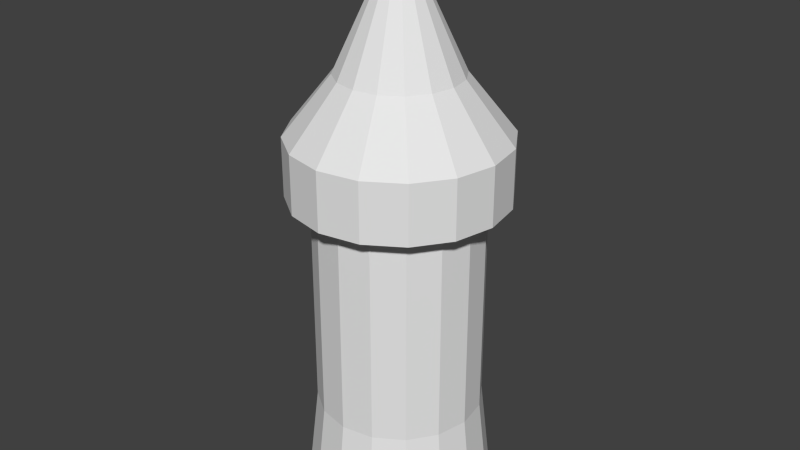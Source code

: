 # Source: tour_archer_age_2.blend  (saved by Blender 2.62.0; exported with 4.5.12 LTS)
import bpy
from mathutils import Matrix  # noqa: F401  (used for matrix-valued properties, if any)

bpy.ops.wm.read_factory_settings(use_empty=True)
scene = bpy.context.scene
scene.name = 'Scene'

# ---- collections
col_collection_1 = bpy.data.collections.new('Collection 1'); scene.collection.children.link(col_collection_1)

# ---- materials (node trees are filled in below, after node groups)
mat_material_001 = bpy.data.materials.new('Material.001')
mat_material_001.alpha_threshold = 0.0
mat_material_001.use_transparent_shadow = False
mat_material_001.roughness = 0.5
mat_material_001.specular_intensity = 0.0
mat_material_001.line_color = (0.0, 0.0, 0.0, 1.0)

# ---- material node trees

# ---- world
world_world = bpy.data.worlds.new('World'); scene.world = world_world
world_world.color = (0.05088, 0.05088, 0.05088)
world_world.use_sun_shadow = False
world_world.sun_shadow_jitter_overblur = 0.0
world_world.cycles.sampling_method = 'MANUAL'
world_world.cycles.sample_map_resolution = 256

# ---- meshes
me_circle_001 = bpy.data.meshes.new('Circle.001')
me_circle_001.from_pydata([(1.78e-08, 0.695, -0.01739), (0.266, 0.6421, -0.01739), (0.4915, 0.4915, -0.01739), (0.6421, 0.266, -0.01739), (0.695, -2.48e-08, -0.01739), (0.6421, -0.266, -0.01739), (0.4915, -0.4915, -0.01739), (0.266, -0.6421, -0.01739), (1.227e-07, -0.695, -0.01739), (-0.266, -0.6421, -0.01739), (-0.4915, -0.4915, -0.01739), (-0.6421, -0.266, -0.01739), (-0.695, 1.387e-08, -0.01739), (-0.6421, 0.266, -0.01739), (-0.4915, 0.4915, -0.01739), (-0.266, 0.6421, -0.01739), (-0.2357, 0.5691, -0.7153), (-0.4356, 0.4356, -0.7153), (-0.5691, 0.2357, -0.7153), (-0.616, 1.372e-08, -0.7153), (-0.5691, -0.2357, -0.7153), (-0.4356, -0.4356, -0.7153), (-0.2357, -0.5691, -0.7153), (1.139e-07, -0.616, -0.7153), (0.2357, -0.5691, -0.7153), (0.4356, -0.4356, -0.7153), (0.5691, -0.2357, -0.7153), (0.616, -2.055e-08, -0.7153), (0.5691, 0.2357, -0.7153), (0.4356, 0.4356, -0.7153), (0.2357, 0.5691, -0.7153), (2.092e-08, 0.616, -0.7153), (2.092e-08, 0.616, -2.344), (0.2357, 0.5691, -2.344), (0.4356, 0.4356, -2.344), (0.5691, 0.2357, -2.344), (0.616, -2.055e-08, -2.344), (0.5691, -0.2357, -2.344), (0.4356, -0.4356, -2.344), (0.2357, -0.5691, -2.344), (1.139e-07, -0.616, -2.344), (-0.2357, -0.5691, -2.344), (-0.4356, -0.4356, -2.344), (-0.5691, -0.2357, -2.344), (-0.616, 1.372e-08, -2.344), (-0.5691, 0.2357, -2.344), (-0.4356, 0.4356, -2.344), (-0.2357, 0.5691, -2.344), (-0.303, 0.7316, -2.344), (-0.5599, 0.5599, -2.344), (-0.7316, 0.303, -2.344), (-0.7918, 1.723e-08, -2.344), (-0.7316, -0.303, -2.344), (-0.5599, -0.5599, -2.344), (-0.303, -0.7316, -2.344), (1.258e-07, -0.7918, -2.344), (0.303, -0.7316, -2.344), (0.5599, -0.5599, -2.344), (0.7316, -0.303, -2.344), (0.7918, -2.683e-08, -2.344), (0.7316, 0.303, -2.344), (0.5599, 0.5599, -2.344), (0.303, 0.7316, -2.344), (6.235e-09, 0.7918, -2.344), (6.235e-09, 0.7918, -2.78), (0.303, 0.7316, -2.78), (0.5599, 0.5599, -2.78), (0.7316, 0.303, -2.78), (0.7918, -2.683e-08, -2.78), (0.7316, -0.303, -2.78), (0.5599, -0.5599, -2.78), (0.303, -0.7316, -2.78), (1.258e-07, -0.7918, -2.78), (-0.303, -0.7316, -2.78), (-0.5599, -0.5599, -2.78), (-0.7316, -0.303, -2.78), (-0.7918, 1.723e-08, -2.78), (-0.7316, 0.303, -2.78), (-0.5599, 0.5599, -2.78), (-0.303, 0.7316, -2.78), (-0.1715, 0.414, -3.211), (-0.3169, 0.3169, -3.211), (-0.414, 0.1715, -3.211), (-0.4482, 1.747e-08, -3.211), (-0.414, -0.1715, -3.211), (-0.3169, -0.3169, -3.211), (-0.1715, -0.414, -3.211), (9.581e-08, -0.4482, -3.211), (0.1715, -0.414, -3.211), (0.3169, -0.3169, -3.211), (0.414, -0.1715, -3.211), (0.4482, -7.459e-09, -3.211), (0.414, 0.1715, -3.211), (0.3169, 0.3169, -3.211), (0.1715, 0.414, -3.211), (2.814e-08, 0.4482, -3.211), (1.985e-08, 6.194e-09, -4.178)], [], [(15, 0, 31, 16), (14, 15, 16, 17), (13, 14, 17, 18), (12, 13, 18, 19), (11, 12, 19, 20), (11, 20, 21, 10), (9, 10, 21, 22), (9, 22, 23, 8), (7, 8, 23, 24), (7, 24, 25, 6), (5, 6, 25, 26), (5, 26, 27, 4), (3, 4, 27, 28), (3, 28, 29, 2), (1, 2, 29, 30), (31, 0, 1, 30), (30, 33, 32, 31), (30, 29, 34, 33), (28, 35, 34, 29), (28, 27, 36, 35), (26, 37, 36, 27), (26, 25, 38, 37), (24, 39, 38, 25), (24, 23, 40, 39), (22, 41, 40, 23), (22, 21, 42, 41), (20, 43, 42, 21), (20, 19, 44, 43), (19, 18, 45, 44), (18, 17, 46, 45), (17, 16, 47, 46), (16, 31, 32, 47), (47, 32, 63, 48), (46, 47, 48, 49), (45, 46, 49, 50), (44, 45, 50, 51), (43, 44, 51, 52), (43, 52, 53, 42), (41, 42, 53, 54), (41, 54, 55, 40), (39, 40, 55, 56), (39, 56, 57, 38), (37, 38, 57, 58), (37, 58, 59, 36), (35, 36, 59, 60), (35, 60, 61, 34), (33, 34, 61, 62), (33, 62, 63, 32), (62, 65, 64, 63), (62, 61, 66, 65), (60, 67, 66, 61), (60, 59, 68, 67), (58, 69, 68, 59), (58, 57, 70, 69), (56, 71, 70, 57), (56, 55, 72, 71), (54, 73, 72, 55), (54, 53, 74, 73), (52, 75, 74, 53), (52, 51, 76, 75), (51, 50, 77, 76), (50, 49, 78, 77), (49, 48, 79, 78), (48, 63, 64, 79), (79, 64, 95, 80), (78, 79, 80, 81), (77, 78, 81, 82), (76, 77, 82, 83), (75, 76, 83, 84), (75, 84, 85, 74), (73, 74, 85, 86), (73, 86, 87, 72), (71, 72, 87, 88), (71, 88, 89, 70), (69, 70, 89, 90), (69, 90, 91, 68), (67, 68, 91, 92), (67, 92, 93, 66), (65, 66, 93, 94), (65, 94, 95, 64), (80, 95, 96), (94, 96, 95), (93, 96, 94), (92, 96, 93), (86, 96, 87), (85, 96, 86), (84, 96, 85), (83, 96, 84), (82, 96, 83), (81, 96, 82), (80, 96, 81), (91, 96, 92), (90, 96, 91), (89, 96, 90), (88, 96, 89), (87, 96, 88)])
_uv = me_circle_001.uv_layers.new(name='UVMap')
_uv.uv.foreach_set('vector', [0.688, 0.4117, 0.7345, 0.4055, 0.7159, 0.2856, 0.6738, 0.2896, 0.6418, 0.4164, 0.688, 0.4117, 0.6738, 0.2896, 0.6307, 0.2927, 0.5956, 0.4197, 0.6418, 0.4164, 0.6307, 0.2927, 0.5873, 0.2956, 0.5496, 0.4221, 0.5956, 0.4197, 0.5873, 0.2956, 0.5435, 0.2978, 0.5039, 0.4237, 0.5496, 0.4221, 0.5435, 0.2978, 0.4996, 0.2996, 0.5039, 0.4237, 0.4996, 0.2996, 0.4554, 0.3004, 0.4582, 0.4251, 0.4126, 0.4256, 0.4582, 0.4251, 0.4554, 0.3004, 0.4113, 0.3013, 0.4126, 0.4256, 0.4113, 0.3013, 0.367, 0.3013, 0.367, 0.426, 0.3214, 0.4256, 0.367, 0.426, 0.367, 0.3013, 0.3228, 0.3013, 0.3214, 0.4256, 0.3228, 0.3013, 0.2786, 0.3004, 0.2757, 0.4251, 0.23, 0.4237, 0.2757, 0.4251, 0.2786, 0.3004, 0.2344, 0.2995, 0.23, 0.4237, 0.2344, 0.2995, 0.1905, 0.2977, 0.1842, 0.422, 0.1383, 0.4193, 0.1842, 0.422, 0.1905, 0.2977, 0.1467, 0.2958, 0.1383, 0.4193, 0.1467, 0.2958, 0.1034, 0.2929, 0.09235, 0.4161, 0.0463, 0.4114, 0.09235, 0.4161, 0.1034, 0.2929, 0.06046, 0.2898, 0.01843, 0.2858, 0.0, 0.4053, 0.0463, 0.4114, 0.06046, 0.2898, 0.06046, 0.2898, 0.07224, 0.001677, 0.03029, 4.709e-07, 0.01843, 0.2858, 0.06046, 0.2898, 0.1034, 0.2929, 0.1142, 0.003268, 0.07224, 0.001677, 0.1467, 0.2958, 0.1563, 0.004632, 0.1142, 0.003268, 0.1034, 0.2929, 0.1467, 0.2958, 0.1905, 0.2977, 0.1984, 0.005856, 0.1563, 0.004632, 0.2344, 0.2995, 0.2405, 0.006756, 0.1984, 0.005856, 0.1905, 0.2977, 0.2344, 0.2995, 0.2786, 0.3004, 0.2827, 0.007491, 0.2405, 0.006756, 0.3228, 0.3013, 0.3248, 0.007857, 0.2827, 0.007491, 0.2786, 0.3004, 0.3228, 0.3013, 0.367, 0.3013, 0.367, 0.008047, 0.3248, 0.007857, 0.4113, 0.3013, 0.4092, 0.007854, 0.367, 0.008047, 0.367, 0.3013, 0.4113, 0.3013, 0.4554, 0.3004, 0.4514, 0.007485, 0.4092, 0.007854, 0.4996, 0.2996, 0.4936, 0.006744, 0.4514, 0.007485, 0.4554, 0.3004, 0.4996, 0.2996, 0.5435, 0.2978, 0.5357, 0.005837, 0.4936, 0.006744, 0.5435, 0.2978, 0.5873, 0.2956, 0.5778, 0.004677, 0.5357, 0.005837, 0.5873, 0.2956, 0.6307, 0.2927, 0.6198, 0.003291, 0.5778, 0.004677, 0.6307, 0.2927, 0.6738, 0.2896, 0.6618, 0.001716, 0.6198, 0.003291, 0.6738, 0.2896, 0.7159, 0.2856, 0.7037, 0.0, 0.6618, 0.001716, 0.6669, 0.5439, 0.6669, 0.5871, 0.6979, 0.5932, 0.6979, 0.5378, 0.6504, 0.504, 0.6669, 0.5439, 0.6979, 0.5378, 0.6767, 0.4865, 0.6199, 0.4735, 0.6504, 0.504, 0.6767, 0.4865, 0.6375, 0.4473, 0.58, 0.457, 0.6199, 0.4735, 0.6375, 0.4473, 0.5862, 0.426, 0.5369, 0.457, 0.58, 0.457, 0.5862, 0.426, 0.5307, 0.426, 0.5369, 0.457, 0.5307, 0.426, 0.4795, 0.4473, 0.497, 0.4735, 0.4665, 0.504, 0.497, 0.4735, 0.4795, 0.4473, 0.4402, 0.4865, 0.4665, 0.504, 0.4402, 0.4865, 0.419, 0.5378, 0.45, 0.5439, 0.45, 0.5871, 0.45, 0.5439, 0.419, 0.5378, 0.419, 0.5932, 0.45, 0.5871, 0.419, 0.5932, 0.4402, 0.6445, 0.4665, 0.6269, 0.497, 0.6575, 0.4665, 0.6269, 0.4402, 0.6445, 0.4795, 0.6837, 0.497, 0.6575, 0.4795, 0.6837, 0.5307, 0.7049, 0.5369, 0.674, 0.58, 0.674, 0.5369, 0.674, 0.5307, 0.7049, 0.5862, 0.7049, 0.58, 0.674, 0.5862, 0.7049, 0.6375, 0.6837, 0.6199, 0.6575, 0.6504, 0.6269, 0.6199, 0.6575, 0.6375, 0.6837, 0.6767, 0.6445, 0.6504, 0.6269, 0.6767, 0.6445, 0.6979, 0.5932, 0.6669, 0.5871, 0.9637, 0.7563, 0.9637, 0.705, 1.0, 0.705, 1.0, 0.7563, 0.9637, 0.7563, 0.9274, 0.7563, 0.9274, 0.705, 0.9637, 0.705, 0.8911, 0.7563, 0.8911, 0.705, 0.9274, 0.705, 0.9274, 0.7563, 0.8911, 0.7563, 0.8548, 0.7563, 0.8548, 0.705, 0.8911, 0.705, 0.8185, 0.7563, 0.8185, 0.705, 0.8548, 0.705, 0.8548, 0.7563, 0.8185, 0.7563, 0.7821, 0.7563, 0.7821, 0.705, 0.8185, 0.705, 0.7458, 0.7563, 0.7458, 0.705, 0.7821, 0.705, 0.7821, 0.7563, 0.7458, 0.7563, 0.7095, 0.7563, 0.7095, 0.705, 0.7458, 0.705, 0.6732, 0.7563, 0.6732, 0.705, 0.7095, 0.705, 0.7095, 0.7563, 0.6732, 0.7563, 0.6369, 0.7563, 0.6369, 0.705, 0.6732, 0.705, 0.6006, 0.7563, 0.6006, 0.705, 0.6369, 0.705, 0.6369, 0.7563, 0.6006, 0.7563, 0.5643, 0.7563, 0.5643, 0.705, 0.6006, 0.705, 0.5643, 0.7563, 0.5279, 0.7563, 0.528, 0.705, 0.5643, 0.705, 0.5279, 0.7563, 0.4916, 0.7563, 0.4916, 0.705, 0.528, 0.705, 0.4916, 0.7563, 0.4553, 0.7562, 0.4553, 0.705, 0.4916, 0.705, 0.4553, 0.7562, 0.419, 0.7562, 0.419, 0.7049, 0.4553, 0.705, 5.983e-05, 0.4672, 0.0, 0.426, 0.07279, 0.4349, 0.07426, 0.4584, 0.00909, 0.5061, 5.983e-05, 0.4672, 0.07426, 0.4584, 0.08029, 0.4819, 0.02545, 0.5417, 0.00909, 0.5061, 0.08029, 0.4819, 0.09067, 0.5043, 0.04777, 0.5731, 0.02545, 0.5417, 0.09067, 0.5043, 0.1049, 0.5246, 0.07497, 0.5998, 0.04777, 0.5731, 0.1049, 0.5246, 0.1231, 0.5418, 0.07497, 0.5998, 0.1231, 0.5418, 0.144, 0.5557, 0.1066, 0.6216, 0.1416, 0.6374, 0.1066, 0.6216, 0.144, 0.5557, 0.1667, 0.5664, 0.1416, 0.6374, 0.1667, 0.5664, 0.1912, 0.5723, 0.1785, 0.647, 0.2166, 0.6499, 0.1785, 0.647, 0.1912, 0.5723, 0.2162, 0.5747, 0.2166, 0.6499, 0.2162, 0.5747, 0.2412, 0.5721, 0.2545, 0.6465, 0.2917, 0.6364, 0.2545, 0.6465, 0.2412, 0.5721, 0.2653, 0.5653, 0.2917, 0.6364, 0.2653, 0.5653, 0.2878, 0.5544, 0.3269, 0.6196, 0.3583, 0.5965, 0.3269, 0.6196, 0.2878, 0.5544, 0.3083, 0.5402, 0.3583, 0.5965, 0.3083, 0.5402, 0.3252, 0.5223, 0.3852, 0.5676, 0.4059, 0.5338, 0.3852, 0.5676, 0.3252, 0.5223, 0.3388, 0.5021, 0.4059, 0.5338, 0.3388, 0.5021, 0.3477, 0.4803, 0.419, 0.4951, 0.07426, 0.4584, 0.07279, 0.4349, 0.2153, 0.426, 0.3388, 0.5021, 0.2153, 0.426, 0.3477, 0.4803, 0.3252, 0.5223, 0.2153, 0.426, 0.3388, 0.5021, 0.3083, 0.5402, 0.2153, 0.426, 0.3252, 0.5223, 0.1667, 0.5664, 0.2153, 0.426, 0.1912, 0.5723, 0.144, 0.5557, 0.2153, 0.426, 0.1667, 0.5664, 0.1231, 0.5418, 0.2153, 0.426, 0.144, 0.5557, 0.1049, 0.5246, 0.2153, 0.426, 0.1231, 0.5418, 0.09067, 0.5043, 0.2153, 0.426, 0.1049, 0.5246, 0.08029, 0.4819, 0.2153, 0.426, 0.09067, 0.5043, 0.07426, 0.4584, 0.2153, 0.426, 0.08029, 0.4819, 0.2878, 0.5544, 0.2153, 0.426, 0.3083, 0.5402, 0.2653, 0.5653, 0.2153, 0.426, 0.2878, 0.5544, 0.2412, 0.5721, 0.2153, 0.426, 0.2653, 0.5653, 0.2162, 0.5747, 0.2153, 0.426, 0.2412, 0.5721, 0.1912, 0.5723, 0.2153, 0.426, 0.2162, 0.5747])
me_circle_001.materials.append(mat_material_001)
me_circle_001.use_remesh_preserve_volume = False
me_circle_001.use_remesh_preserve_attributes = False
me_circle_001.use_mirror_vertex_groups = False
me_circle_001.update()

# ---- objects
ob_circle = bpy.data.objects.new('Circle', me_circle_001)

# ---- transforms, parenting, visibility, modifiers, constraints
ob_circle.location = (0.0, 0.0, 0.0)
ob_circle.rotation_euler = (0.0, 0.0, -9.449)
ob_circle.scale = (-2.751, -2.751, -2.751)
ob_circle.lineart.crease_threshold = 0.0

# ---- collection membership
col_collection_1.objects.link(ob_circle)

# ---- scene / render settings (as saved in the file)
scene.frame_start = 1; scene.frame_end = 250; scene.frame_set(1)
scene.render.engine = 'BLENDER_EEVEE_NEXT'
scene.render.image_settings.color_mode = 'RGB'
scene.render.image_settings.compression = 90
scene.render.resolution_percentage = 50
scene.render.dither_intensity = 0.0
scene.render.bake_margin = 2
scene.render.bake_bias = 0.0
scene.cycles.use_denoising = False
scene.cycles.samples = 10
scene.cycles.sampling_pattern = 'TABULATED_SOBOL'
scene.cycles.light_sampling_threshold = 0.0
scene.cycles.use_adaptive_sampling = False
scene.cycles.use_light_tree = False
scene.cycles.blur_glossy = 0.0
scene.cycles.volume_bounces = 1
scene.cycles.pixel_filter_type = 'GAUSSIAN'
scene.cycles.sample_clamp_indirect = 0.0
scene.view_settings.view_transform = 'Standard'
bpy.context.view_layer.update()

# ---- added for rendering (the .blend has no active camera and no usable light): camera, sun
cam_auto = bpy.data.cameras.new('AutoCamera')
cam_auto.lens = 50.0
cam_auto.sensor_width = 36.0
cam_auto.clip_end = 1000.0
ob_auto_camera = bpy.data.objects.new('AutoCamera', cam_auto)
scene.collection.objects.link(ob_auto_camera)
ob_auto_camera.location = (12.0931, -14.5117, 15.4453)
ob_auto_camera.rotation_euler = (1.09748, -7.21219e-08, 0.694738)
scene.camera = ob_auto_camera
light_auto_sun = bpy.data.lights.new('AutoSun', 'SUN')
light_auto_sun.energy = 3.0
light_auto_sun.angle = 0.0523599
ob_auto_sun = bpy.data.objects.new('AutoSun', light_auto_sun)
scene.collection.objects.link(ob_auto_sun)
ob_auto_sun.rotation_euler = (0.872665, 0.174533, 0.523599)
bpy.context.view_layer.update()

